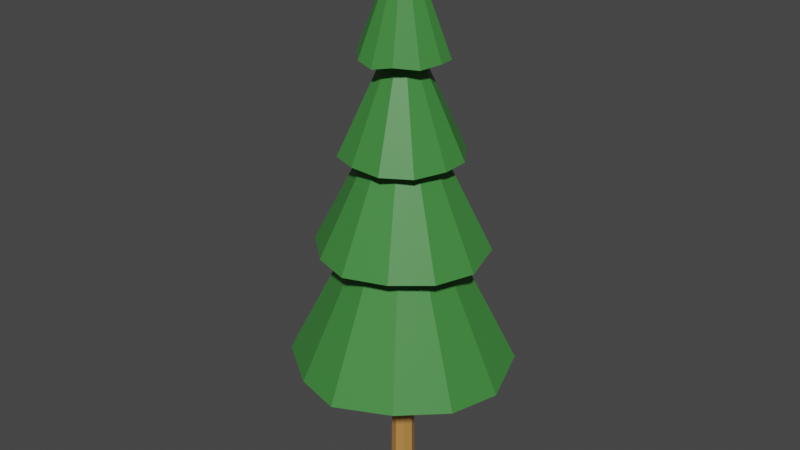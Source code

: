 # Source: tree_01.blend  (saved by Blender 3.4.6; exported with 4.5.12 LTS)
import bpy
from mathutils import Matrix  # noqa: F401  (used for matrix-valued properties, if any)

bpy.ops.wm.read_factory_settings(use_empty=True)
scene = bpy.context.scene
scene.name = 'Scene'

# ---- collections
col_collection = bpy.data.collections.new('Collection'); scene.collection.children.link(col_collection)

# ---- materials (node trees are filled in below, after node groups)
mat_material_002 = bpy.data.materials.new('Material.002')
mat_material_002.use_transparent_shadow = False
mat_material_001 = bpy.data.materials.new('Material.001')
mat_material_001.use_transparent_shadow = False

# ---- material node trees
mat_material_002.use_nodes = True; mat_material_002.node_tree.nodes.clear()
_N = mat_material_002.node_tree.nodes; _L = mat_material_002.node_tree.links
n0 = _N.new('ShaderNodeBsdfPrincipled'); n0.name = 'Principled BSDF'; n0.location = (10, 300)
n0.distribution = 'GGX'
n0.subsurface_method = 'RANDOM_WALK_SKIN'
n0.inputs[0].default_value = (0.5077, 0.25, 0.06589, 1.0)
n0.inputs[3].default_value = 1.45
n0.inputs[27].default_value = (0.0, 0.0, 0.0, 1.0)
n0.inputs[28].default_value = 1.0
n1 = _N.new('ShaderNodeOutputMaterial'); n1.name = 'Material Output'; n1.location = (300, 300)
_L.new(n0.outputs[0], n1.inputs[0])
n1.is_active_output = True
mat_material_001.use_nodes = True; mat_material_001.node_tree.nodes.clear()
_N = mat_material_001.node_tree.nodes; _L = mat_material_001.node_tree.links
n0 = _N.new('ShaderNodeBsdfPrincipled'); n0.name = 'Principled BSDF'; n0.location = (10, 300)
n0.distribution = 'GGX'
n0.subsurface_method = 'RANDOM_WALK_SKIN'
n0.inputs[0].default_value = (0.05245, 0.2465, 0.04853, 1.0)
n0.inputs[3].default_value = 1.45
n0.inputs[27].default_value = (0.0, 0.0, 0.0, 1.0)
n0.inputs[28].default_value = 1.0
n1 = _N.new('ShaderNodeOutputMaterial'); n1.name = 'Material Output'; n1.location = (300, 300)
_L.new(n0.outputs[0], n1.inputs[0])
n1.is_active_output = True

# ---- world
world_world = bpy.data.worlds.new('World'); scene.world = world_world
world_world.use_nodes = True; world_world.node_tree.nodes.clear()
_N = world_world.node_tree.nodes; _L = world_world.node_tree.links
n0 = _N.new('ShaderNodeOutputWorld'); n0.name = 'World Output'; n0.location = (300, 300)
n1 = _N.new('ShaderNodeBackground'); n1.name = 'Background'; n1.location = (10, 300)
n1.inputs[0].default_value = (0.05088, 0.05088, 0.05088, 1.0)
_L.new(n1.outputs[0], n0.inputs[0])
n0.is_active_output = True
world_world.color = (0.05088, 0.05088, 0.05088)
world_world.use_sun_shadow = False
world_world.sun_shadow_jitter_overblur = 0.0

# ---- meshes
me_cylinder_001 = bpy.data.meshes.new('Cylinder.001')
me_cylinder_001.from_pydata([(-2.702e-10, 0.2866, -1.804), (-4.446e-16, 0.2503, 1.804), (0.2027, 0.2027, -1.804), (0.177, 0.177, 1.804), (0.2866, -5.405e-10, -1.804), (0.2503, 0.0, 1.804), (0.2027, -0.2027, -1.804), (0.177, -0.177, 1.804), (-2.702e-10, -0.2866, -1.804), (-4.446e-16, -0.2503, 1.804), (-0.2027, -0.2027, -1.804), (-0.177, -0.177, 1.804), (-0.2866, -5.405e-10, -1.804), (-0.2503, 0.0, 1.804), (-0.2027, 0.2027, -1.804), (-0.177, 0.177, 1.804), (-0.1526, 0.1526, 7.068), (-0.2157, -7.118e-11, 7.068), (-0.1526, -0.1526, 7.068), (-2.782e-07, -0.2157, 7.068), (0.1526, -0.1526, 7.068), (0.2157, -7.118e-11, 7.068), (0.1526, 0.1526, 7.068), (-2.782e-07, 0.2157, 7.068), (-2.769e-07, 0.2445, 4.351), (0.1729, 0.1729, 4.351), (0.2445, 4.334e-11, 4.351), (0.1729, -0.1729, 4.351), (-2.769e-07, -0.2445, 4.351), (-0.1729, -0.1729, 4.351), (-0.2445, 4.334e-11, 4.351), (-0.1729, 0.1729, 4.351), (-2.698e-06, 0.1099, 11.21), (0.07769, 0.07769, 11.21), (0.1099, -4.933e-10, 11.21), (0.07769, -0.07769, 11.21), (-2.698e-06, -0.1099, 11.21), (-0.0777, -0.07769, 11.21), (-0.1099, -4.933e-10, 11.21), (-0.0777, 0.07769, 11.21), (-2.698e-06, 0.1099, 11.21), (0.07769, 0.07769, 11.21), (0.1099, -4.933e-10, 11.21), (0.07769, -0.07769, 11.21), (-2.698e-06, -0.1099, 11.21), (-0.0777, -0.07769, 11.21), (-0.1099, -4.933e-10, 11.21), (-0.0777, 0.07769, 11.21), (0.01217, 1.008, 8.818), (0.5192, 0.7822, 8.823), (0.9129, 0.4524, 8.791), (0.9551, 0.05889, 8.802), (0.8154, -0.4604, 8.774), (0.45, -0.8918, 8.863), (-0.03797, -0.9892, 8.75), (-0.5085, -0.8591, 8.811), (-0.8508, -0.5166, 8.862), (-1.001, 0.01455, 8.802), (-0.8435, 0.4112, 8.798), (-0.4935, 0.8635, 8.799), (-0.001364, 0.001246, 11.53), (0.4535, -1.364, 6.626), (-0.3124, -1.336, 6.631), (-0.9856, -1.064, 6.599), (-1.277, -0.5307, 6.609), (-1.334, 0.218, 6.582), (-1.041, 0.9386, 6.671), (-0.4374, 1.313, 6.557), (0.2621, 1.363, 6.618), (0.8911, 1.062, 6.669), (1.33, 0.4354, 6.61), (1.33, -0.2034, 6.605), (1.058, -0.9387, 6.606), (-0.007307, -0.02063, 9.731), (-2.052, 0.007539, 4.399), (-1.688, 1.028, 4.404), (-0.9822, 1.798, 4.372), (-0.07526, 1.977, 4.383), (0.9574, 1.7, 4.355), (1.765, 0.9588, 4.444), (2.0, -0.0426, 4.331), (1.732, -1.027, 4.392), (1.014, -1.745, 4.443), (-0.03092, -2.032, 4.383), (-0.941, -1.737, 4.379), (-1.769, -1.012, 4.38), (-4.698e-09, 4.012e-09, 8.444), (-2.707, -0.2001, 1.49), (-2.275, 1.186, 1.499), (-1.457, 2.286, 1.436), (-0.3542, 2.548, 1.456), (1.042, 2.291, 1.402), (2.223, 1.408, 1.58), (2.611, 0.1254, 1.353), (2.364, -1.172, 1.475), (1.513, -2.172, 1.577), (0.153, -2.672, 1.458), (-1.002, -2.359, 1.449), (-2.222, -1.51, 1.451), (-0.03102, -0.01012, 6.805)], [], [(0, 1, 3, 2), (2, 3, 5, 4), (4, 5, 7, 6), (6, 7, 9, 8), (8, 9, 11, 10), (10, 11, 13, 12), (12, 13, 15, 14), (14, 15, 1, 0), (0, 2, 4, 6, 8, 10, 12, 14), (13, 11, 29, 30), (7, 5, 26, 27), (3, 1, 24, 25), (1, 15, 31, 24), (11, 9, 28, 29), (5, 3, 25, 26), (15, 13, 30, 31), (9, 7, 27, 28), (36, 35, 43, 44), (26, 25, 22, 21), (28, 27, 20, 19), (30, 29, 18, 17), (24, 31, 16, 23), (25, 24, 23, 22), (27, 26, 21, 20), (29, 28, 19, 18), (31, 30, 17, 16), (19, 20, 35, 36), (21, 22, 33, 34), (16, 17, 38, 39), (18, 19, 36, 37), (20, 21, 34, 35), (22, 23, 32, 33), (23, 16, 39, 32), (17, 18, 37, 38), (41, 40, 47, 46, 45, 44, 43, 42), (39, 38, 46, 47), (34, 33, 41, 42), (37, 36, 44, 45), (32, 39, 47, 40), (33, 32, 40, 41), (35, 34, 42, 43), (38, 37, 45, 46), (48, 60, 49), (49, 60, 50), (50, 60, 51), (51, 60, 52), (52, 60, 53), (53, 60, 54), (54, 60, 55), (55, 60, 56), (56, 60, 57), (57, 60, 58), (48, 49, 50, 51, 52, 53, 54, 55, 56, 57, 58, 59), (58, 60, 59), (59, 60, 48), (61, 73, 62), (62, 73, 63), (63, 73, 64), (64, 73, 65), (65, 73, 66), (66, 73, 67), (67, 73, 68), (68, 73, 69), (69, 73, 70), (70, 73, 71), (61, 62, 63, 64, 65, 66, 67, 68, 69, 70, 71, 72), (71, 73, 72), (72, 73, 61), (74, 86, 75), (75, 86, 76), (76, 86, 77), (77, 86, 78), (78, 86, 79), (79, 86, 80), (80, 86, 81), (81, 86, 82), (82, 86, 83), (83, 86, 84), (74, 75, 76, 77, 78, 79, 80, 81, 82, 83, 84, 85), (84, 86, 85), (85, 86, 74), (87, 99, 88), (88, 99, 89), (89, 99, 90), (90, 99, 91), (91, 99, 92), (92, 99, 93), (93, 99, 94), (94, 99, 95), (95, 99, 96), (96, 99, 97), (87, 88, 89, 90, 91, 92, 93, 94, 95, 96, 97, 98), (97, 99, 98), (98, 99, 87)])
me_cylinder_001.polygons.foreach_set('material_index', [0, 0, 0, 0, 0, 0, 0, 0, 0, 0, 0, 0, 0, 0, 0, 0, 0, 0, 0, 0, 0, 0, 0, 0, 0, 0, 0, 0, 0, 0, 0, 0, 0, 0, 0, 0, 0, 0, 0, 0, 0, 0, 1, 1, 1, 1, 1, 1, 1, 1, 1, 1, 1, 1, 1, 1, 1, 1, 1, 1, 1, 1, 1, 1, 1, 1, 1, 1, 1, 1, 1, 1, 1, 1, 1, 1, 1, 1, 1, 1, 1, 1, 1, 1, 1, 1, 1, 1, 1, 1, 1, 1, 1, 1])
_uv = me_cylinder_001.uv_layers.new(name='UVMap')
_uv.uv.foreach_set('vector', [1.0, 0.5, 1.0, 1.0, 0.875, 1.0, 0.875, 0.5, 0.875, 0.5, 0.875, 1.0, 0.75, 1.0, 0.75, 0.5, 0.75, 0.5, 0.75, 1.0, 0.625, 1.0, 0.625, 0.5, 0.625, 0.5, 0.625, 1.0, 0.5, 1.0, 0.5, 0.5, 0.5, 0.5, 0.5, 1.0, 0.375, 1.0, 0.375, 0.5, 0.375, 0.5, 0.375, 1.0, 0.25, 1.0, 0.25, 0.5, 0.25, 0.5, 0.25, 1.0, 0.125, 1.0, 0.125, 0.5, 0.125, 0.5, 0.125, 1.0, 0.0, 1.0, 0.0, 0.5, 0.75, 0.49, 0.9197, 0.4197, 0.99, 0.25, 0.9197, 0.08029, 0.75, 0.01, 0.5803, 0.08029, 0.51, 0.25, 0.5803, 0.4197, 0.25, 1.0, 0.375, 1.0, 0.375, 1.0, 0.25, 1.0, 0.625, 1.0, 0.75, 1.0, 0.75, 1.0, 0.625, 1.0, 0.875, 1.0, 1.0, 1.0, 1.0, 1.0, 0.875, 1.0, 0.0, 1.0, 0.125, 1.0, 0.125, 1.0, 0.0, 1.0, 0.375, 1.0, 0.5, 1.0, 0.5, 1.0, 0.375, 1.0, 0.75, 1.0, 0.875, 1.0, 0.875, 1.0, 0.75, 1.0, 0.125, 1.0, 0.25, 1.0, 0.25, 1.0, 0.125, 1.0, 0.5, 1.0, 0.625, 1.0, 0.625, 1.0, 0.5, 1.0, 0.5, 1.0, 0.625, 1.0, 0.625, 1.0, 0.5, 1.0, 0.75, 1.0, 0.875, 1.0, 0.875, 1.0, 0.75, 1.0, 0.5, 1.0, 0.625, 1.0, 0.625, 1.0, 0.5, 1.0, 0.25, 1.0, 0.375, 1.0, 0.375, 1.0, 0.25, 1.0, 0.0, 1.0, 0.125, 1.0, 0.125, 1.0, 0.0, 1.0, 0.875, 1.0, 1.0, 1.0, 1.0, 1.0, 0.875, 1.0, 0.625, 1.0, 0.75, 1.0, 0.75, 1.0, 0.625, 1.0, 0.375, 1.0, 0.5, 1.0, 0.5, 1.0, 0.375, 1.0, 0.125, 1.0, 0.25, 1.0, 0.25, 1.0, 0.125, 1.0, 0.5, 1.0, 0.625, 1.0, 0.625, 1.0, 0.5, 1.0, 0.75, 1.0, 0.875, 1.0, 0.875, 1.0, 0.75, 1.0, 0.125, 1.0, 0.25, 1.0, 0.25, 1.0, 0.125, 1.0, 0.375, 1.0, 0.5, 1.0, 0.5, 1.0, 0.375, 1.0, 0.625, 1.0, 0.75, 1.0, 0.75, 1.0, 0.625, 1.0, 0.875, 1.0, 1.0, 1.0, 1.0, 1.0, 0.875, 1.0, 0.0, 1.0, 0.125, 1.0, 0.125, 1.0, 0.0, 1.0, 0.25, 1.0, 0.375, 1.0, 0.375, 1.0, 0.25, 1.0, 0.4197, 0.4197, 0.25, 0.49, 0.08029, 0.4197, 0.01, 0.25, 0.08029, 0.08029, 0.25, 0.01, 0.4197, 0.08029, 0.49, 0.25, 0.125, 1.0, 0.25, 1.0, 0.25, 1.0, 0.125, 1.0, 0.75, 1.0, 0.875, 1.0, 0.875, 1.0, 0.75, 1.0, 0.375, 1.0, 0.5, 1.0, 0.5, 1.0, 0.375, 1.0, 0.0, 1.0, 0.125, 1.0, 0.125, 1.0, 0.0, 1.0, 0.875, 1.0, 1.0, 1.0, 1.0, 1.0, 0.875, 1.0, 0.625, 1.0, 0.75, 1.0, 0.75, 1.0, 0.625, 1.0, 0.25, 1.0, 0.375, 1.0, 0.375, 1.0, 0.25, 1.0, 0.25, 0.49, 0.25, 0.25, 0.37, 0.4578, 0.37, 0.4578, 0.25, 0.25, 0.4578, 0.37, 0.4578, 0.37, 0.25, 0.25, 0.49, 0.25, 0.49, 0.25, 0.25, 0.25, 0.4578, 0.13, 0.4578, 0.13, 0.25, 0.25, 0.37, 0.04215, 0.37, 0.04215, 0.25, 0.25, 0.25, 0.01, 0.25, 0.01, 0.25, 0.25, 0.13, 0.04215, 0.13, 0.04215, 0.25, 0.25, 0.04215, 0.13, 0.04215, 0.13, 0.25, 0.25, 0.01, 0.25, 0.01, 0.25, 0.25, 0.25, 0.04215, 0.37, 0.75, 0.49, 0.87, 0.4578, 0.9578, 0.37, 0.99, 0.25, 0.9578, 0.13, 0.87, 0.04215, 0.75, 0.01, 0.63, 0.04215, 0.5422, 0.13, 0.51, 0.25, 0.5422, 0.37, 0.63, 0.4578, 0.04215, 0.37, 0.25, 0.25, 0.13, 0.4578, 0.13, 0.4578, 0.25, 0.25, 0.25, 0.49, 0.25, 0.49, 0.25, 0.25, 0.37, 0.4578, 0.37, 0.4578, 0.25, 0.25, 0.4578, 0.37, 0.4578, 0.37, 0.25, 0.25, 0.49, 0.25, 0.49, 0.25, 0.25, 0.25, 0.4578, 0.13, 0.4578, 0.13, 0.25, 0.25, 0.37, 0.04215, 0.37, 0.04215, 0.25, 0.25, 0.25, 0.01, 0.25, 0.01, 0.25, 0.25, 0.13, 0.04215, 0.13, 0.04215, 0.25, 0.25, 0.04215, 0.13, 0.04215, 0.13, 0.25, 0.25, 0.01, 0.25, 0.01, 0.25, 0.25, 0.25, 0.04215, 0.37, 0.75, 0.49, 0.87, 0.4578, 0.9578, 0.37, 0.99, 0.25, 0.9578, 0.13, 0.87, 0.04215, 0.75, 0.01, 0.63, 0.04215, 0.5422, 0.13, 0.51, 0.25, 0.5422, 0.37, 0.63, 0.4578, 0.04215, 0.37, 0.25, 0.25, 0.13, 0.4578, 0.13, 0.4578, 0.25, 0.25, 0.25, 0.49, 0.25, 0.49, 0.25, 0.25, 0.37, 0.4578, 0.37, 0.4578, 0.25, 0.25, 0.4578, 0.37, 0.4578, 0.37, 0.25, 0.25, 0.49, 0.25, 0.49, 0.25, 0.25, 0.25, 0.4578, 0.13, 0.4578, 0.13, 0.25, 0.25, 0.37, 0.04215, 0.37, 0.04215, 0.25, 0.25, 0.25, 0.01, 0.25, 0.01, 0.25, 0.25, 0.13, 0.04215, 0.13, 0.04215, 0.25, 0.25, 0.04215, 0.13, 0.04215, 0.13, 0.25, 0.25, 0.01, 0.25, 0.01, 0.25, 0.25, 0.25, 0.04215, 0.37, 0.75, 0.49, 0.87, 0.4578, 0.9578, 0.37, 0.99, 0.25, 0.9578, 0.13, 0.87, 0.04215, 0.75, 0.01, 0.63, 0.04215, 0.5422, 0.13, 0.51, 0.25, 0.5422, 0.37, 0.63, 0.4578, 0.04215, 0.37, 0.25, 0.25, 0.13, 0.4578, 0.13, 0.4578, 0.25, 0.25, 0.25, 0.49, 0.25, 0.49, 0.25, 0.25, 0.37, 0.4578, 0.37, 0.4578, 0.25, 0.25, 0.4578, 0.37, 0.4578, 0.37, 0.25, 0.25, 0.49, 0.25, 0.49, 0.25, 0.25, 0.25, 0.4578, 0.13, 0.4578, 0.13, 0.25, 0.25, 0.37, 0.04215, 0.37, 0.04215, 0.25, 0.25, 0.25, 0.01, 0.25, 0.01, 0.25, 0.25, 0.13, 0.04215, 0.13, 0.04215, 0.25, 0.25, 0.04215, 0.13, 0.04215, 0.13, 0.25, 0.25, 0.01, 0.25, 0.01, 0.25, 0.25, 0.25, 0.04215, 0.37, 0.75, 0.49, 0.87, 0.4578, 0.9578, 0.37, 0.99, 0.25, 0.9578, 0.13, 0.87, 0.04215, 0.75, 0.01, 0.63, 0.04215, 0.5422, 0.13, 0.51, 0.25, 0.5422, 0.37, 0.63, 0.4578, 0.04215, 0.37, 0.25, 0.25, 0.13, 0.4578, 0.13, 0.4578, 0.25, 0.25, 0.25, 0.49])
me_cylinder_001.materials.append(mat_material_002)
me_cylinder_001.materials.append(mat_material_001)
me_cylinder_001.update()

# ---- objects
ob_tree = bpy.data.objects.new('Tree', me_cylinder_001)

# ---- transforms, parenting, visibility, modifiers, constraints
ob_tree.location = (0.0, 0.0, 1.763)

# ---- collection membership
col_collection.objects.link(ob_tree)

# ---- scene / render settings (as saved in the file)
scene.frame_start = 1; scene.frame_end = 250; scene.frame_set(1)
scene.render.engine = 'BLENDER_EEVEE_NEXT'
scene.cycles.sampling_pattern = 'TABULATED_SOBOL'
scene.cycles.use_light_tree = False
scene.view_settings.view_transform = 'Filmic'
bpy.context.view_layer.update()

# ---- added for rendering (the .blend has no active camera and no usable light): camera, sun
cam_auto = bpy.data.cameras.new('AutoCamera')
cam_auto.lens = 50.0
cam_auto.sensor_width = 36.0
cam_auto.clip_end = 1000.0
ob_auto_camera = bpy.data.objects.new('AutoCamera', cam_auto)
scene.collection.objects.link(ob_auto_camera)
ob_auto_camera.location = (14.088, -17.025, 17.9362)
ob_auto_camera.rotation_euler = (1.09748, -7.21219e-08, 0.694738)
scene.camera = ob_auto_camera
light_auto_sun = bpy.data.lights.new('AutoSun', 'SUN')
light_auto_sun.energy = 3.0
light_auto_sun.angle = 0.0523599
ob_auto_sun = bpy.data.objects.new('AutoSun', light_auto_sun)
scene.collection.objects.link(ob_auto_sun)
ob_auto_sun.rotation_euler = (0.872665, 0.174533, 0.523599)
bpy.context.view_layer.update()
